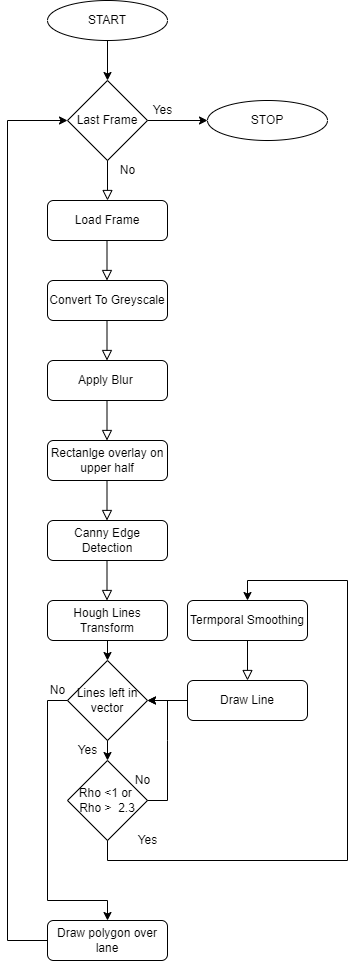

The diagram above was exported from draw.io. Its source (the exported page's mxGraphModel, read from the mxfile embedded in the PNG):
<mxGraphModel dx="702" dy="865" grid="1" gridSize="10" guides="1" tooltips="1" connect="1" arrows="1" fold="1" page="1" pageScale="1" pageWidth="827" pageHeight="1169" math="0" shadow="0">
  <root>
    <mxCell id="WIyWlLk6GJQsqaUBKTNV-0" />
    <mxCell id="WIyWlLk6GJQsqaUBKTNV-1" parent="WIyWlLk6GJQsqaUBKTNV-0" />
    <mxCell id="UBjuMgnNa7MhbrOQSWJN-2" value="" style="edgeStyle=orthogonalEdgeStyle;rounded=0;orthogonalLoop=1;jettySize=auto;html=1;" edge="1" parent="WIyWlLk6GJQsqaUBKTNV-1" source="UBjuMgnNa7MhbrOQSWJN-0">
      <mxGeometry relative="1" as="geometry">
        <mxPoint x="140" y="160" as="targetPoint" />
      </mxGeometry>
    </mxCell>
    <mxCell id="UBjuMgnNa7MhbrOQSWJN-0" value="START" style="ellipse;whiteSpace=wrap;html=1;" vertex="1" parent="WIyWlLk6GJQsqaUBKTNV-1">
      <mxGeometry x="80" y="80" width="120" height="40" as="geometry" />
    </mxCell>
    <mxCell id="UBjuMgnNa7MhbrOQSWJN-44" value="" style="edgeStyle=orthogonalEdgeStyle;rounded=0;orthogonalLoop=1;jettySize=auto;html=1;" edge="1" parent="WIyWlLk6GJQsqaUBKTNV-1" source="UBjuMgnNa7MhbrOQSWJN-3" target="UBjuMgnNa7MhbrOQSWJN-43">
      <mxGeometry relative="1" as="geometry" />
    </mxCell>
    <mxCell id="UBjuMgnNa7MhbrOQSWJN-3" value="Last Frame" style="rhombus;whiteSpace=wrap;html=1;" vertex="1" parent="WIyWlLk6GJQsqaUBKTNV-1">
      <mxGeometry x="100" y="160" width="80" height="80" as="geometry" />
    </mxCell>
    <mxCell id="UBjuMgnNa7MhbrOQSWJN-4" value="" style="rounded=0;html=1;jettySize=auto;orthogonalLoop=1;fontSize=11;endArrow=block;endFill=0;endSize=8;strokeWidth=1;shadow=0;labelBackgroundColor=none;edgeStyle=orthogonalEdgeStyle;" edge="1" parent="WIyWlLk6GJQsqaUBKTNV-1">
      <mxGeometry relative="1" as="geometry">
        <mxPoint x="140" y="280" as="targetPoint" />
        <mxPoint x="140" y="240" as="sourcePoint" />
      </mxGeometry>
    </mxCell>
    <mxCell id="UBjuMgnNa7MhbrOQSWJN-5" value="Load Frame" style="rounded=1;whiteSpace=wrap;html=1;fontSize=12;glass=0;strokeWidth=1;shadow=0;" vertex="1" parent="WIyWlLk6GJQsqaUBKTNV-1">
      <mxGeometry x="80" y="280" width="120" height="40" as="geometry" />
    </mxCell>
    <mxCell id="UBjuMgnNa7MhbrOQSWJN-6" value="" style="rounded=0;html=1;jettySize=auto;orthogonalLoop=1;fontSize=11;endArrow=block;endFill=0;endSize=8;strokeWidth=1;shadow=0;labelBackgroundColor=none;edgeStyle=orthogonalEdgeStyle;" edge="1" parent="WIyWlLk6GJQsqaUBKTNV-1">
      <mxGeometry relative="1" as="geometry">
        <mxPoint x="139.5" y="360" as="targetPoint" />
        <mxPoint x="139.5" y="320" as="sourcePoint" />
      </mxGeometry>
    </mxCell>
    <mxCell id="UBjuMgnNa7MhbrOQSWJN-7" value="Convert To Greyscale" style="rounded=1;whiteSpace=wrap;html=1;fontSize=12;glass=0;strokeWidth=1;shadow=0;" vertex="1" parent="WIyWlLk6GJQsqaUBKTNV-1">
      <mxGeometry x="80" y="360" width="120" height="40" as="geometry" />
    </mxCell>
    <mxCell id="UBjuMgnNa7MhbrOQSWJN-8" value="" style="rounded=0;html=1;jettySize=auto;orthogonalLoop=1;fontSize=11;endArrow=block;endFill=0;endSize=8;strokeWidth=1;shadow=0;labelBackgroundColor=none;edgeStyle=orthogonalEdgeStyle;" edge="1" parent="WIyWlLk6GJQsqaUBKTNV-1">
      <mxGeometry relative="1" as="geometry">
        <mxPoint x="139.5" y="440" as="targetPoint" />
        <mxPoint x="139.5" y="400" as="sourcePoint" />
      </mxGeometry>
    </mxCell>
    <mxCell id="UBjuMgnNa7MhbrOQSWJN-9" value="Apply Blur&amp;nbsp;" style="rounded=1;whiteSpace=wrap;html=1;fontSize=12;glass=0;strokeWidth=1;shadow=0;" vertex="1" parent="WIyWlLk6GJQsqaUBKTNV-1">
      <mxGeometry x="80" y="440" width="120" height="40" as="geometry" />
    </mxCell>
    <mxCell id="UBjuMgnNa7MhbrOQSWJN-10" value="" style="rounded=0;html=1;jettySize=auto;orthogonalLoop=1;fontSize=11;endArrow=block;endFill=0;endSize=8;strokeWidth=1;shadow=0;labelBackgroundColor=none;edgeStyle=orthogonalEdgeStyle;" edge="1" parent="WIyWlLk6GJQsqaUBKTNV-1">
      <mxGeometry relative="1" as="geometry">
        <mxPoint x="139.5" y="520" as="targetPoint" />
        <mxPoint x="139.5" y="480" as="sourcePoint" />
      </mxGeometry>
    </mxCell>
    <mxCell id="UBjuMgnNa7MhbrOQSWJN-11" value="Rectanlge overlay on upper half" style="rounded=1;whiteSpace=wrap;html=1;fontSize=12;glass=0;strokeWidth=1;shadow=0;" vertex="1" parent="WIyWlLk6GJQsqaUBKTNV-1">
      <mxGeometry x="80" y="520" width="120" height="40" as="geometry" />
    </mxCell>
    <mxCell id="UBjuMgnNa7MhbrOQSWJN-12" value="" style="rounded=0;html=1;jettySize=auto;orthogonalLoop=1;fontSize=11;endArrow=block;endFill=0;endSize=8;strokeWidth=1;shadow=0;labelBackgroundColor=none;edgeStyle=orthogonalEdgeStyle;" edge="1" parent="WIyWlLk6GJQsqaUBKTNV-1">
      <mxGeometry relative="1" as="geometry">
        <mxPoint x="139.5" y="600" as="targetPoint" />
        <mxPoint x="139.5" y="560" as="sourcePoint" />
      </mxGeometry>
    </mxCell>
    <mxCell id="UBjuMgnNa7MhbrOQSWJN-13" value="Canny Edge Detection" style="rounded=1;whiteSpace=wrap;html=1;fontSize=12;glass=0;strokeWidth=1;shadow=0;" vertex="1" parent="WIyWlLk6GJQsqaUBKTNV-1">
      <mxGeometry x="80" y="600" width="120" height="40" as="geometry" />
    </mxCell>
    <mxCell id="UBjuMgnNa7MhbrOQSWJN-14" value="" style="rounded=0;html=1;jettySize=auto;orthogonalLoop=1;fontSize=11;endArrow=block;endFill=0;endSize=8;strokeWidth=1;shadow=0;labelBackgroundColor=none;edgeStyle=orthogonalEdgeStyle;" edge="1" parent="WIyWlLk6GJQsqaUBKTNV-1">
      <mxGeometry relative="1" as="geometry">
        <mxPoint x="139.5" y="680" as="targetPoint" />
        <mxPoint x="139.5" y="640" as="sourcePoint" />
      </mxGeometry>
    </mxCell>
    <mxCell id="UBjuMgnNa7MhbrOQSWJN-15" value="Hough Lines Transform" style="rounded=1;whiteSpace=wrap;html=1;fontSize=12;glass=0;strokeWidth=1;shadow=0;" vertex="1" parent="WIyWlLk6GJQsqaUBKTNV-1">
      <mxGeometry x="80" y="680" width="120" height="40" as="geometry" />
    </mxCell>
    <mxCell id="UBjuMgnNa7MhbrOQSWJN-18" value="Rho &amp;lt;1 or&amp;nbsp;&lt;br&gt;Rho &amp;gt;&amp;nbsp; 2.3" style="rhombus;whiteSpace=wrap;html=1;" vertex="1" parent="WIyWlLk6GJQsqaUBKTNV-1">
      <mxGeometry x="100" y="840" width="80" height="80" as="geometry" />
    </mxCell>
    <mxCell id="UBjuMgnNa7MhbrOQSWJN-20" value="" style="endArrow=classic;html=1;rounded=0;exitX=1;exitY=0.5;exitDx=0;exitDy=0;entryX=1;entryY=0.5;entryDx=0;entryDy=0;" edge="1" parent="WIyWlLk6GJQsqaUBKTNV-1" source="UBjuMgnNa7MhbrOQSWJN-18" target="UBjuMgnNa7MhbrOQSWJN-25">
      <mxGeometry width="50" height="50" relative="1" as="geometry">
        <mxPoint x="230" y="540" as="sourcePoint" />
        <mxPoint x="80" y="780" as="targetPoint" />
        <Array as="points">
          <mxPoint x="200" y="880" />
          <mxPoint x="200" y="820" />
          <mxPoint x="200" y="780" />
        </Array>
      </mxGeometry>
    </mxCell>
    <mxCell id="UBjuMgnNa7MhbrOQSWJN-21" value="No" style="text;html=1;align=center;verticalAlign=middle;resizable=0;points=[];autosize=1;strokeColor=none;fillColor=none;" vertex="1" parent="WIyWlLk6GJQsqaUBKTNV-1">
      <mxGeometry x="160" y="850" width="30" height="20" as="geometry" />
    </mxCell>
    <mxCell id="UBjuMgnNa7MhbrOQSWJN-23" value="Termporal Smoothing" style="rounded=1;whiteSpace=wrap;html=1;fontSize=12;glass=0;strokeWidth=1;shadow=0;" vertex="1" parent="WIyWlLk6GJQsqaUBKTNV-1">
      <mxGeometry x="220" y="680" width="120" height="40" as="geometry" />
    </mxCell>
    <mxCell id="UBjuMgnNa7MhbrOQSWJN-25" value="Lines left in vector" style="rhombus;whiteSpace=wrap;html=1;" vertex="1" parent="WIyWlLk6GJQsqaUBKTNV-1">
      <mxGeometry x="100" y="740" width="80" height="80" as="geometry" />
    </mxCell>
    <mxCell id="UBjuMgnNa7MhbrOQSWJN-26" value="" style="endArrow=classic;html=1;rounded=0;exitX=0.5;exitY=1;exitDx=0;exitDy=0;entryX=0.5;entryY=0;entryDx=0;entryDy=0;" edge="1" parent="WIyWlLk6GJQsqaUBKTNV-1" source="UBjuMgnNa7MhbrOQSWJN-15" target="UBjuMgnNa7MhbrOQSWJN-25">
      <mxGeometry width="50" height="50" relative="1" as="geometry">
        <mxPoint x="230" y="540" as="sourcePoint" />
        <mxPoint x="280" y="490" as="targetPoint" />
      </mxGeometry>
    </mxCell>
    <mxCell id="UBjuMgnNa7MhbrOQSWJN-27" value="" style="endArrow=classic;html=1;rounded=0;exitX=0.5;exitY=1;exitDx=0;exitDy=0;entryX=0.5;entryY=0;entryDx=0;entryDy=0;" edge="1" parent="WIyWlLk6GJQsqaUBKTNV-1" source="UBjuMgnNa7MhbrOQSWJN-25" target="UBjuMgnNa7MhbrOQSWJN-18">
      <mxGeometry width="50" height="50" relative="1" as="geometry">
        <mxPoint x="230" y="540" as="sourcePoint" />
        <mxPoint x="280" y="490" as="targetPoint" />
      </mxGeometry>
    </mxCell>
    <mxCell id="UBjuMgnNa7MhbrOQSWJN-28" value="" style="rounded=0;html=1;jettySize=auto;orthogonalLoop=1;fontSize=11;endArrow=block;endFill=0;endSize=8;strokeWidth=1;shadow=0;labelBackgroundColor=none;edgeStyle=orthogonalEdgeStyle;entryX=0.5;entryY=0;entryDx=0;entryDy=0;exitX=0.5;exitY=1;exitDx=0;exitDy=0;" edge="1" parent="WIyWlLk6GJQsqaUBKTNV-1" source="UBjuMgnNa7MhbrOQSWJN-23" target="UBjuMgnNa7MhbrOQSWJN-29">
      <mxGeometry relative="1" as="geometry">
        <mxPoint x="339.5" y="440" as="targetPoint" />
        <mxPoint x="340" y="400" as="sourcePoint" />
      </mxGeometry>
    </mxCell>
    <mxCell id="UBjuMgnNa7MhbrOQSWJN-29" value="Draw Line" style="rounded=1;whiteSpace=wrap;html=1;fontSize=12;glass=0;strokeWidth=1;shadow=0;" vertex="1" parent="WIyWlLk6GJQsqaUBKTNV-1">
      <mxGeometry x="220" y="760" width="120" height="40" as="geometry" />
    </mxCell>
    <mxCell id="UBjuMgnNa7MhbrOQSWJN-30" value="Yes" style="text;html=1;align=center;verticalAlign=middle;resizable=0;points=[];autosize=1;strokeColor=none;fillColor=none;" vertex="1" parent="WIyWlLk6GJQsqaUBKTNV-1">
      <mxGeometry x="100" y="820" width="40" height="20" as="geometry" />
    </mxCell>
    <mxCell id="UBjuMgnNa7MhbrOQSWJN-24" value="Yes" style="text;html=1;align=center;verticalAlign=middle;resizable=0;points=[];autosize=1;strokeColor=none;fillColor=none;" vertex="1" parent="WIyWlLk6GJQsqaUBKTNV-1">
      <mxGeometry x="160" y="910" width="40" height="20" as="geometry" />
    </mxCell>
    <mxCell id="UBjuMgnNa7MhbrOQSWJN-34" value="" style="endArrow=classic;html=1;rounded=0;entryX=1;entryY=0.5;entryDx=0;entryDy=0;exitX=0;exitY=0.5;exitDx=0;exitDy=0;" edge="1" parent="WIyWlLk6GJQsqaUBKTNV-1" source="UBjuMgnNa7MhbrOQSWJN-29" target="UBjuMgnNa7MhbrOQSWJN-25">
      <mxGeometry width="50" height="50" relative="1" as="geometry">
        <mxPoint x="340" y="870" as="sourcePoint" />
        <mxPoint x="390" y="820" as="targetPoint" />
      </mxGeometry>
    </mxCell>
    <mxCell id="UBjuMgnNa7MhbrOQSWJN-35" value="" style="endArrow=classic;html=1;rounded=0;exitX=0.5;exitY=1;exitDx=0;exitDy=0;entryX=0.5;entryY=0;entryDx=0;entryDy=0;" edge="1" parent="WIyWlLk6GJQsqaUBKTNV-1" source="UBjuMgnNa7MhbrOQSWJN-18" target="UBjuMgnNa7MhbrOQSWJN-23">
      <mxGeometry width="50" height="50" relative="1" as="geometry">
        <mxPoint x="340" y="870" as="sourcePoint" />
        <mxPoint x="390" y="820" as="targetPoint" />
        <Array as="points">
          <mxPoint x="140" y="940" />
          <mxPoint x="380" y="940" />
          <mxPoint x="380" y="660" />
          <mxPoint x="280" y="660" />
        </Array>
      </mxGeometry>
    </mxCell>
    <mxCell id="UBjuMgnNa7MhbrOQSWJN-37" value="Draw polygon over lane" style="rounded=1;whiteSpace=wrap;html=1;fontSize=12;glass=0;strokeWidth=1;shadow=0;" vertex="1" parent="WIyWlLk6GJQsqaUBKTNV-1">
      <mxGeometry x="80" y="1000" width="120" height="40" as="geometry" />
    </mxCell>
    <mxCell id="UBjuMgnNa7MhbrOQSWJN-39" value="No" style="text;html=1;align=center;verticalAlign=middle;resizable=0;points=[];autosize=1;strokeColor=none;fillColor=none;" vertex="1" parent="WIyWlLk6GJQsqaUBKTNV-1">
      <mxGeometry x="145" y="240" width="30" height="20" as="geometry" />
    </mxCell>
    <mxCell id="UBjuMgnNa7MhbrOQSWJN-40" value="" style="endArrow=classic;html=1;rounded=0;exitX=0;exitY=0.5;exitDx=0;exitDy=0;entryX=0.5;entryY=0;entryDx=0;entryDy=0;" edge="1" parent="WIyWlLk6GJQsqaUBKTNV-1" source="UBjuMgnNa7MhbrOQSWJN-25" target="UBjuMgnNa7MhbrOQSWJN-37">
      <mxGeometry width="50" height="50" relative="1" as="geometry">
        <mxPoint x="340" y="920" as="sourcePoint" />
        <mxPoint x="390" y="870" as="targetPoint" />
        <Array as="points">
          <mxPoint x="80" y="780" />
          <mxPoint x="80" y="980" />
          <mxPoint x="140" y="980" />
        </Array>
      </mxGeometry>
    </mxCell>
    <mxCell id="UBjuMgnNa7MhbrOQSWJN-41" value="No" style="text;html=1;align=center;verticalAlign=middle;resizable=0;points=[];autosize=1;strokeColor=none;fillColor=none;" vertex="1" parent="WIyWlLk6GJQsqaUBKTNV-1">
      <mxGeometry x="75" y="760" width="30" height="20" as="geometry" />
    </mxCell>
    <mxCell id="UBjuMgnNa7MhbrOQSWJN-42" value="" style="endArrow=classic;html=1;rounded=0;exitX=0;exitY=0.5;exitDx=0;exitDy=0;entryX=0;entryY=0.5;entryDx=0;entryDy=0;" edge="1" parent="WIyWlLk6GJQsqaUBKTNV-1" source="UBjuMgnNa7MhbrOQSWJN-37" target="UBjuMgnNa7MhbrOQSWJN-3">
      <mxGeometry width="50" height="50" relative="1" as="geometry">
        <mxPoint x="340" y="920" as="sourcePoint" />
        <mxPoint x="390" y="870" as="targetPoint" />
        <Array as="points">
          <mxPoint x="40" y="1020" />
          <mxPoint x="40" y="200" />
        </Array>
      </mxGeometry>
    </mxCell>
    <mxCell id="UBjuMgnNa7MhbrOQSWJN-43" value="STOP" style="ellipse;whiteSpace=wrap;html=1;" vertex="1" parent="WIyWlLk6GJQsqaUBKTNV-1">
      <mxGeometry x="240" y="180" width="120" height="40" as="geometry" />
    </mxCell>
    <mxCell id="UBjuMgnNa7MhbrOQSWJN-45" value="Yes" style="text;html=1;align=center;verticalAlign=middle;resizable=0;points=[];autosize=1;strokeColor=none;fillColor=none;" vertex="1" parent="WIyWlLk6GJQsqaUBKTNV-1">
      <mxGeometry x="175" y="180" width="40" height="20" as="geometry" />
    </mxCell>
  </root>
</mxGraphModel>